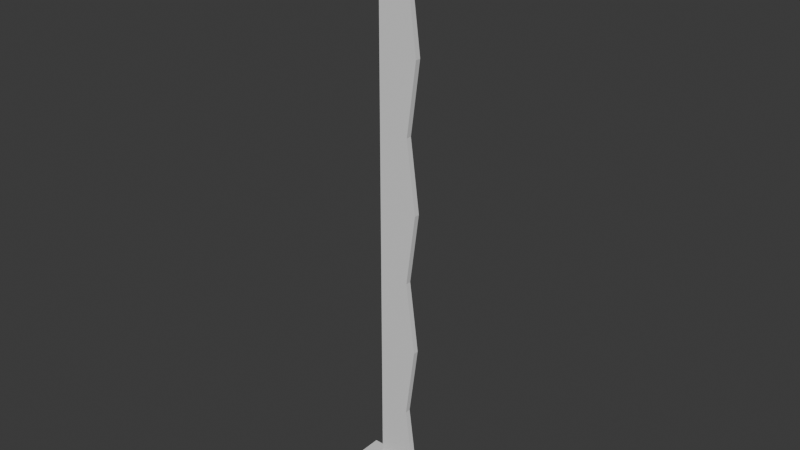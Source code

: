 # Source: lever.blend  (saved by Blender 4.2.66; exported with 4.5.12 LTS)
import bpy
from mathutils import Matrix  # noqa: F401  (used for matrix-valued properties, if any)

bpy.ops.wm.read_factory_settings(use_empty=True)
scene = bpy.context.scene
scene.name = 'Scene'

# ---- collections
col_collection = bpy.data.collections.new('Collection'); scene.collection.children.link(col_collection)

# ---- materials (node trees are filled in below, after node groups)
mat_material = bpy.data.materials.new('Material')
mat_material.alpha_threshold = 0.0
mat_material.roughness = 0.5
mat_material.line_color = (0.0, 0.0, 0.0, 1.0)

# ---- material node trees
mat_material.use_nodes = True; mat_material.node_tree.nodes.clear()
_N = mat_material.node_tree.nodes; _L = mat_material.node_tree.links
n0 = _N.new('ShaderNodeOutputMaterial'); n0.name = 'Material Output'; n0.location = (300, 300)
n1 = _N.new('ShaderNodeBsdfPrincipled'); n1.name = 'Principled BSDF'; n1.location = (10, 300)
n1.inputs[3].default_value = 1.45
_L.new(n1.outputs[0], n0.inputs[0])
n0.is_active_output = True

# ---- world
world_world = bpy.data.worlds.new('World'); scene.world = world_world
world_world.use_nodes = True; world_world.node_tree.nodes.clear()
_N = world_world.node_tree.nodes; _L = world_world.node_tree.links
n0 = _N.new('ShaderNodeOutputWorld'); n0.name = 'World Output'; n0.location = (300, 300)
n1 = _N.new('ShaderNodeBackground'); n1.name = 'Background'; n1.location = (10, 300)
n1.inputs[0].default_value = (0.05088, 0.05088, 0.05088, 1.0)
_L.new(n1.outputs[0], n0.inputs[0])
n0.is_active_output = True
world_world.color = (0.05088, 0.05088, 0.05088)
world_world.sun_shadow_jitter_overblur = 0.0

# ---- meshes
me_cube = bpy.data.meshes.new('Cube')
me_cube.from_pydata([(0.1838, 0.0157, 0.08796), (0.256, 0.08796, -0.08796), (0.1838, -0.0157, 0.08796), (0.256, -0.08796, -0.08796), (-0.1838, 0.0157, 0.08796), (-0.256, 0.08796, -0.08796), (-0.1838, -0.0157, 0.08796), (-0.256, -0.08796, -0.08796), (0.256, -0.08796, 0.08796), (-0.256, -0.08796, 0.08796), (0.256, 0.08796, 0.08796), (-0.256, 0.08796, 0.08796), (-0.1612, 0.08796, -0.08796), (-0.1612, -0.08796, 0.08796), (-0.1612, -0.08796, -0.08796), (-0.1612, 0.08796, 0.08796), (-0.1157, -0.0157, 0.08796), (-0.1157, 0.0157, 0.08796), (0.154, -0.08796, -0.08796), (0.154, 0.08796, 0.08796), (0.1105, 0.0157, 0.08796), (0.154, 0.08796, -0.08796), (0.154, -0.08796, 0.08796), (0.1105, -0.0157, 0.08796), (0.1105, -0.0157, 3.377), (-0.1157, -0.0157, 3.045), (-0.1157, 0.0157, 3.045), (0.1105, 0.0157, 3.377), (-0.1157, 0.0157, 0.4576), (-0.1157, 0.0157, 0.8273), (-0.1157, 0.0157, 1.197), (-0.1157, 0.0157, 1.567), (-0.1157, 0.0157, 1.936), (-0.1157, 0.0157, 2.306), (-0.1157, 0.0157, 2.676), (0.05633, 0.0157, 2.966), (0.1105, 0.0157, 2.554), (0.05633, 0.0157, 2.143), (0.1105, 0.0157, 1.732), (0.05633, 0.0157, 1.321), (0.1105, 0.0157, 0.9101), (0.05633, 0.0157, 0.499), (0.05633, -0.0157, 0.499), (0.1105, -0.0157, 0.9101), (0.05633, -0.0157, 1.321), (0.1105, -0.0157, 1.732), (0.05633, -0.0157, 2.143), (0.1105, -0.0157, 2.554), (0.05633, -0.0157, 2.966), (-0.1157, -0.0157, 2.676), (-0.1157, -0.0157, 2.306), (-0.1157, -0.0157, 1.936), (-0.1157, -0.0157, 1.567), (-0.1157, -0.0157, 1.197), (-0.1157, -0.0157, 0.8273), (-0.1157, -0.0157, 0.4576)], [], [(17, 4, 6, 16), (14, 13, 9, 7), (7, 9, 11, 5), (21, 1, 3, 18), (1, 10, 8, 3), (21, 19, 10, 1), (16, 6, 9, 13), (0, 2, 8, 10), (6, 4, 11, 9), (20, 0, 10, 19), (4, 17, 15, 11), (23, 16, 13, 22), (5, 11, 15, 12), (5, 12, 14, 7), (18, 22, 13, 14), (35, 34, 26, 27), (0, 20, 23, 2), (3, 8, 22, 18), (2, 23, 22, 8), (17, 20, 19, 15), (12, 15, 19, 21), (12, 21, 18, 14), (27, 26, 25, 24), (49, 48, 24, 25), (34, 49, 25, 26), (48, 35, 27, 24), (23, 20, 41, 42), (42, 41, 40, 43), (43, 40, 39, 44), (44, 39, 38, 45), (45, 38, 37, 46), (46, 37, 36, 47), (47, 36, 35, 48), (17, 16, 55, 28), (28, 55, 54, 29), (29, 54, 53, 30), (30, 53, 52, 31), (31, 52, 51, 32), (32, 51, 50, 33), (33, 50, 49, 34), (16, 23, 42, 55), (55, 42, 43, 54), (54, 43, 44, 53), (53, 44, 45, 52), (52, 45, 46, 51), (51, 46, 47, 50), (50, 47, 48, 49), (20, 17, 28, 41), (41, 28, 29, 40), (40, 29, 30, 39), (39, 30, 31, 38), (38, 31, 32, 37), (37, 32, 33, 36), (36, 33, 34, 35)])
_uv = me_cube.uv_layers.new(name='UVMap')
_uv.uv.foreach_set('vector', [0.8065, 0.6027, 0.8397, 0.6027, 0.8397, 0.6473, 0.8065, 0.6473, 0.375, 0.9537, 0.625, 0.9537, 0.625, 1.0, 0.375, 1.0, 0.375, 0.0, 0.625, 0.0, 0.625, 0.25, 0.375, 0.25, 0.3252, 0.5, 0.375, 0.5, 0.375, 0.75, 0.3252, 0.75, 0.375, 0.5, 0.625, 0.5, 0.625, 0.75, 0.375, 0.75, 0.375, 0.4502, 0.625, 0.4502, 0.625, 0.5, 0.375, 0.5, 0.8065, 0.6473, 0.8397, 0.6473, 0.875, 0.75, 0.8287, 0.75, 0.6603, 0.6027, 0.6603, 0.6473, 0.625, 0.75, 0.625, 0.5, 0.8397, 0.6473, 0.8397, 0.6027, 0.875, 0.5, 0.875, 0.75, 0.696, 0.6027, 0.6603, 0.6027, 0.625, 0.5, 0.6748, 0.5, 0.8397, 0.6027, 0.8065, 0.6027, 0.8287, 0.5, 0.875, 0.5, 0.696, 0.6473, 0.8065, 0.6473, 0.8287, 0.75, 0.6748, 0.75, 0.375, 0.25, 0.625, 0.25, 0.625, 0.2963, 0.375, 0.2963, 0.125, 0.5, 0.1713, 0.5, 0.1713, 0.75, 0.125, 0.75, 0.375, 0.7998, 0.625, 0.7998, 0.625, 0.9537, 0.375, 0.9537, 0.696, 0.6027, 0.8065, 0.6027, 0.8065, 0.6027, 0.696, 0.6027, 0.6603, 0.6027, 0.696, 0.6027, 0.696, 0.6473, 0.6603, 0.6473, 0.375, 0.75, 0.625, 0.75, 0.625, 0.7998, 0.375, 0.7998, 0.6603, 0.6473, 0.696, 0.6473, 0.6748, 0.75, 0.625, 0.75, 0.8065, 0.6027, 0.696, 0.6027, 0.6748, 0.5, 0.8287, 0.5, 0.375, 0.2963, 0.625, 0.2963, 0.625, 0.4502, 0.375, 0.4502, 0.1713, 0.5, 0.3252, 0.5, 0.3252, 0.75, 0.1713, 0.75, 0.696, 0.6027, 0.8065, 0.6027, 0.8065, 0.6473, 0.696, 0.6473, 0.8065, 0.6473, 0.696, 0.6473, 0.696, 0.6473, 0.8065, 0.6473, 0.8065, 0.6027, 0.8065, 0.6473, 0.8065, 0.6473, 0.8065, 0.6027, 0.696, 0.6473, 0.696, 0.6027, 0.696, 0.6027, 0.696, 0.6473, 0.696, 0.6473, 0.696, 0.6027, 0.696, 0.6027, 0.696, 0.6473, 0.696, 0.6473, 0.696, 0.6027, 0.696, 0.6027, 0.696, 0.6473, 0.696, 0.6473, 0.696, 0.6027, 0.696, 0.6027, 0.696, 0.6473, 0.696, 0.6473, 0.696, 0.6027, 0.696, 0.6027, 0.696, 0.6473, 0.696, 0.6473, 0.696, 0.6027, 0.696, 0.6027, 0.696, 0.6473, 0.696, 0.6473, 0.696, 0.6027, 0.696, 0.6027, 0.696, 0.6473, 0.696, 0.6473, 0.696, 0.6027, 0.696, 0.6027, 0.696, 0.6473, 0.8065, 0.6027, 0.8065, 0.6473, 0.8065, 0.6473, 0.8065, 0.6027, 0.8065, 0.6027, 0.8065, 0.6473, 0.8065, 0.6473, 0.8065, 0.6027, 0.8065, 0.6027, 0.8065, 0.6473, 0.8065, 0.6473, 0.8065, 0.6027, 0.8065, 0.6027, 0.8065, 0.6473, 0.8065, 0.6473, 0.8065, 0.6027, 0.8065, 0.6027, 0.8065, 0.6473, 0.8065, 0.6473, 0.8065, 0.6027, 0.8065, 0.6027, 0.8065, 0.6473, 0.8065, 0.6473, 0.8065, 0.6027, 0.8065, 0.6027, 0.8065, 0.6473, 0.8065, 0.6473, 0.8065, 0.6027, 0.8065, 0.6473, 0.696, 0.6473, 0.696, 0.6473, 0.8065, 0.6473, 0.8065, 0.6473, 0.696, 0.6473, 0.696, 0.6473, 0.8065, 0.6473, 0.8065, 0.6473, 0.696, 0.6473, 0.696, 0.6473, 0.8065, 0.6473, 0.8065, 0.6473, 0.696, 0.6473, 0.696, 0.6473, 0.8065, 0.6473, 0.8065, 0.6473, 0.696, 0.6473, 0.696, 0.6473, 0.8065, 0.6473, 0.8065, 0.6473, 0.696, 0.6473, 0.696, 0.6473, 0.8065, 0.6473, 0.8065, 0.6473, 0.696, 0.6473, 0.696, 0.6473, 0.8065, 0.6473, 0.696, 0.6027, 0.8065, 0.6027, 0.8065, 0.6027, 0.696, 0.6027, 0.696, 0.6027, 0.8065, 0.6027, 0.8065, 0.6027, 0.696, 0.6027, 0.696, 0.6027, 0.8065, 0.6027, 0.8065, 0.6027, 0.696, 0.6027, 0.696, 0.6027, 0.8065, 0.6027, 0.8065, 0.6027, 0.696, 0.6027, 0.696, 0.6027, 0.8065, 0.6027, 0.8065, 0.6027, 0.696, 0.6027, 0.696, 0.6027, 0.8065, 0.6027, 0.8065, 0.6027, 0.696, 0.6027, 0.696, 0.6027, 0.8065, 0.6027, 0.8065, 0.6027, 0.696, 0.6027])
me_cube.materials.append(mat_material)
me_cube.use_mirror_vertex_groups = False
me_cube.update()

# ---- objects
ob_cube = bpy.data.objects.new('Cube', me_cube)

# ---- transforms, parenting, visibility, modifiers, constraints
ob_cube.location = (0.0, 0.0, 0.0)
ob_cube.lock_rotations_4d = False
ob_cube.empty_display_type = 'ARROWS'
ob_cube.lineart.crease_threshold = 0.0

# ---- collection membership
col_collection.objects.link(ob_cube)

# ---- scene / render settings (as saved in the file)
scene.frame_start = 1; scene.frame_end = 250; scene.frame_set(0)
scene.render.engine = 'BLENDER_EEVEE_NEXT'
bpy.context.view_layer.update()

# ---- added for rendering (the .blend has no active camera and no usable light): camera, sun
cam_auto = bpy.data.cameras.new('AutoCamera')
cam_auto.lens = 50.0
cam_auto.sensor_width = 36.0
cam_auto.clip_end = 1000.0
ob_auto_camera = bpy.data.objects.new('AutoCamera', cam_auto)
scene.collection.objects.link(ob_auto_camera)
ob_auto_camera.location = (3.24446, -3.89335, 4.23992)
ob_auto_camera.rotation_euler = (1.09748, -7.21219e-08, 0.694738)
scene.camera = ob_auto_camera
light_auto_sun = bpy.data.lights.new('AutoSun', 'SUN')
light_auto_sun.energy = 3.0
light_auto_sun.angle = 0.0523599
ob_auto_sun = bpy.data.objects.new('AutoSun', light_auto_sun)
scene.collection.objects.link(ob_auto_sun)
ob_auto_sun.rotation_euler = (0.872665, 0.174533, 0.523599)
bpy.context.view_layer.update()

